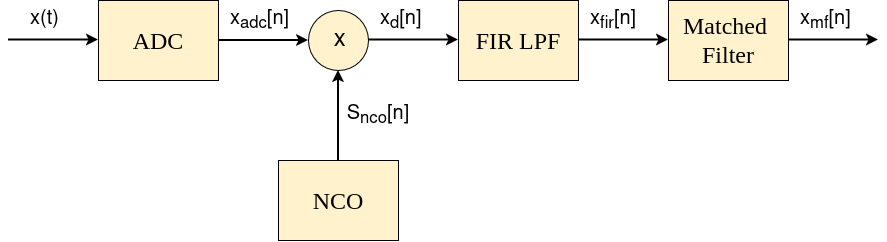

The diagram above was exported from draw.io. Its source (the exported page's mxGraphModel, read from the mxfile embedded in the PNG):
<mxGraphModel dx="2001" dy="893" grid="1" gridSize="10" guides="1" tooltips="1" connect="1" arrows="1" fold="1" page="1" pageScale="1" pageWidth="850" pageHeight="1100" math="0" shadow="0">
  <root>
    <mxCell id="0" />
    <mxCell id="1" parent="0" />
    <mxCell id="2vAqkh-wXDfkTprGUJuv-1" parent="1" style="rounded=0;whiteSpace=wrap;html=1;fillColor=#fff2cc;strokeColor=light-dark(#000000, #6d5100);" value="&lt;font style=&quot;font-size: 24px;&quot; face=&quot;Times New Roman&quot;&gt;ADC&lt;/font&gt;" vertex="1">
      <mxGeometry height="80" width="120" x="80" y="120" as="geometry" />
    </mxCell>
    <mxCell id="2vAqkh-wXDfkTprGUJuv-2" edge="1" parent="1" style="endArrow=classic;html=1;rounded=0;defaultLabelBackgroundColor=page;strokeWidth=2;entryX=0;entryY=0.5;entryDx=0;entryDy=0;" target="2vAqkh-wXDfkTprGUJuv-3" value="">
      <mxGeometry height="50" relative="1" width="50" as="geometry">
        <mxPoint x="200" y="160" as="sourcePoint" />
        <mxPoint x="280" y="160" as="targetPoint" />
      </mxGeometry>
    </mxCell>
    <mxCell id="2vAqkh-wXDfkTprGUJuv-3" parent="1" style="ellipse;whiteSpace=wrap;html=1;shapeInside=1;aspect=fixed;fillColor=#fff2cc;strokeColor=#000000;" value="&amp;nbsp;&lt;font style=&quot;font-size: 24px;&quot;&gt;x&lt;/font&gt;" vertex="1">
      <mxGeometry height="60" width="60" x="290" y="130" as="geometry" />
    </mxCell>
    <mxCell id="2vAqkh-wXDfkTprGUJuv-5" edge="1" parent="1" source="2vAqkh-wXDfkTprGUJuv-6" style="endArrow=classic;html=1;rounded=0;defaultLabelBackgroundColor=page;strokeWidth=2;entryX=0.5;entryY=1;entryDx=0;entryDy=0;exitX=0.5;exitY=0;exitDx=0;exitDy=0;" target="2vAqkh-wXDfkTprGUJuv-3" value="">
      <mxGeometry height="50" relative="1" width="50" as="geometry">
        <mxPoint x="320" y="240" as="sourcePoint" />
        <mxPoint x="390" y="300" as="targetPoint" />
      </mxGeometry>
    </mxCell>
    <mxCell id="2vAqkh-wXDfkTprGUJuv-6" parent="1" style="rounded=0;whiteSpace=wrap;html=1;fillColor=#fff2cc;strokeColor=light-dark(#000000, #6d5100);" value="&lt;font style=&quot;font-size: 24px;&quot; face=&quot;Times New Roman&quot;&gt;NCO&lt;/font&gt;" vertex="1">
      <mxGeometry height="80" width="120" x="260" y="280" as="geometry" />
    </mxCell>
    <mxCell id="2vAqkh-wXDfkTprGUJuv-7" edge="1" parent="1" style="endArrow=classic;html=1;rounded=0;defaultLabelBackgroundColor=page;strokeWidth=2;entryX=0;entryY=0.5;entryDx=0;entryDy=0;" value="">
      <mxGeometry height="50" relative="1" width="50" as="geometry">
        <mxPoint x="350" y="159.5" as="sourcePoint" />
        <mxPoint x="440" y="159.5" as="targetPoint" />
      </mxGeometry>
    </mxCell>
    <mxCell id="2vAqkh-wXDfkTprGUJuv-8" parent="1" style="rounded=0;whiteSpace=wrap;html=1;fillColor=#fff2cc;strokeColor=light-dark(#000000, #6d5100);" value="&lt;font style=&quot;font-size: 24px;&quot; face=&quot;Times New Roman&quot;&gt;FIR LPF&lt;/font&gt;" vertex="1">
      <mxGeometry height="80" width="120" x="440" y="120" as="geometry" />
    </mxCell>
    <mxCell id="2vAqkh-wXDfkTprGUJuv-9" parent="1" style="rounded=0;whiteSpace=wrap;html=1;fillColor=#fff2cc;strokeColor=light-dark(#000000, #6d5100);" value="&lt;div&gt;&lt;font style=&quot;font-size: 24px;&quot; face=&quot;Times New Roman&quot;&gt;Matched&amp;nbsp;&lt;/font&gt;&lt;/div&gt;&lt;div&gt;&lt;font style=&quot;font-size: 24px;&quot; face=&quot;Times New Roman&quot;&gt;Filter&lt;/font&gt;&lt;/div&gt;" vertex="1">
      <mxGeometry height="80" width="120" x="650" y="120" as="geometry" />
    </mxCell>
    <mxCell id="2vAqkh-wXDfkTprGUJuv-10" edge="1" parent="1" style="endArrow=classic;html=1;rounded=0;defaultLabelBackgroundColor=page;strokeWidth=2;entryX=0;entryY=0.5;entryDx=0;entryDy=0;" value="">
      <mxGeometry height="50" relative="1" width="50" as="geometry">
        <mxPoint x="560" y="159.5" as="sourcePoint" />
        <mxPoint x="650" y="159.5" as="targetPoint" />
      </mxGeometry>
    </mxCell>
    <mxCell id="2vAqkh-wXDfkTprGUJuv-11" parent="1" style="text;html=1;whiteSpace=wrap;strokeColor=none;fillColor=none;align=center;verticalAlign=middle;rounded=0;" value="&lt;div&gt;&lt;font style=&quot;font-size: 20px;&quot;&gt;S&lt;sub&gt;nco&lt;/sub&gt;[n]&lt;/font&gt;&lt;/div&gt;" vertex="1">
      <mxGeometry height="30" width="60" x="330" y="220" as="geometry" />
    </mxCell>
    <mxCell id="2vAqkh-wXDfkTprGUJuv-12" parent="1" style="text;whiteSpace=wrap;html=1;" value="&lt;div&gt;&lt;font style=&quot;font-size: 20px;&quot;&gt;x&lt;sub&gt;adc&lt;/sub&gt;[n]&lt;/font&gt;&lt;/div&gt;" vertex="1">
      <mxGeometry height="50" width="110" x="210" y="120" as="geometry" />
    </mxCell>
    <mxCell id="2vAqkh-wXDfkTprGUJuv-13" parent="1" style="text;whiteSpace=wrap;html=1;" value="&lt;div&gt;&lt;font style=&quot;font-size: 20px;&quot;&gt;x&lt;sub&gt;d&lt;/sub&gt;[n]&lt;/font&gt;&lt;/div&gt;" vertex="1">
      <mxGeometry height="50" width="100" x="360" y="120" as="geometry" />
    </mxCell>
    <mxCell id="2vAqkh-wXDfkTprGUJuv-14" parent="1" style="text;whiteSpace=wrap;html=1;" value="&lt;div&gt;&lt;font style=&quot;font-size: 20px;&quot;&gt;x&lt;sub&gt;mf&lt;/sub&gt;[n]&lt;/font&gt;&lt;/div&gt;" vertex="1">
      <mxGeometry height="50" width="80" x="780" y="120" as="geometry" />
    </mxCell>
    <mxCell id="2vAqkh-wXDfkTprGUJuv-15" edge="1" parent="1" style="endArrow=classic;html=1;rounded=0;defaultLabelBackgroundColor=page;strokeWidth=2;entryX=0;entryY=0.5;entryDx=0;entryDy=0;" value="">
      <mxGeometry height="50" relative="1" width="50" as="geometry">
        <mxPoint x="770" y="159.5" as="sourcePoint" />
        <mxPoint x="860" y="159.5" as="targetPoint" />
      </mxGeometry>
    </mxCell>
    <mxCell id="2vAqkh-wXDfkTprGUJuv-16" edge="1" parent="1" style="endArrow=classic;html=1;rounded=0;defaultLabelBackgroundColor=page;strokeWidth=2;entryX=0;entryY=0.5;entryDx=0;entryDy=0;" value="">
      <mxGeometry height="50" relative="1" width="50" as="geometry">
        <mxPoint x="-10" y="159.5" as="sourcePoint" />
        <mxPoint x="80" y="159.5" as="targetPoint" />
      </mxGeometry>
    </mxCell>
    <mxCell id="2vAqkh-wXDfkTprGUJuv-17" parent="1" style="text;whiteSpace=wrap;html=1;" value="&lt;div&gt;&lt;font style=&quot;font-size: 20px;&quot;&gt;x&lt;sub&gt;fir&lt;/sub&gt;[n]&lt;/font&gt;&lt;/div&gt;" vertex="1">
      <mxGeometry height="50" width="80" x="570" y="120" as="geometry" />
    </mxCell>
    <mxCell id="2vAqkh-wXDfkTprGUJuv-18" parent="1" style="text;whiteSpace=wrap;html=1;" value="&lt;div&gt;&lt;font style=&quot;font-size: 20px;&quot;&gt;x(t)&lt;/font&gt;&lt;/div&gt;" vertex="1">
      <mxGeometry height="50" width="80" x="10" y="120" as="geometry" />
    </mxCell>
  </root>
</mxGraphModel>